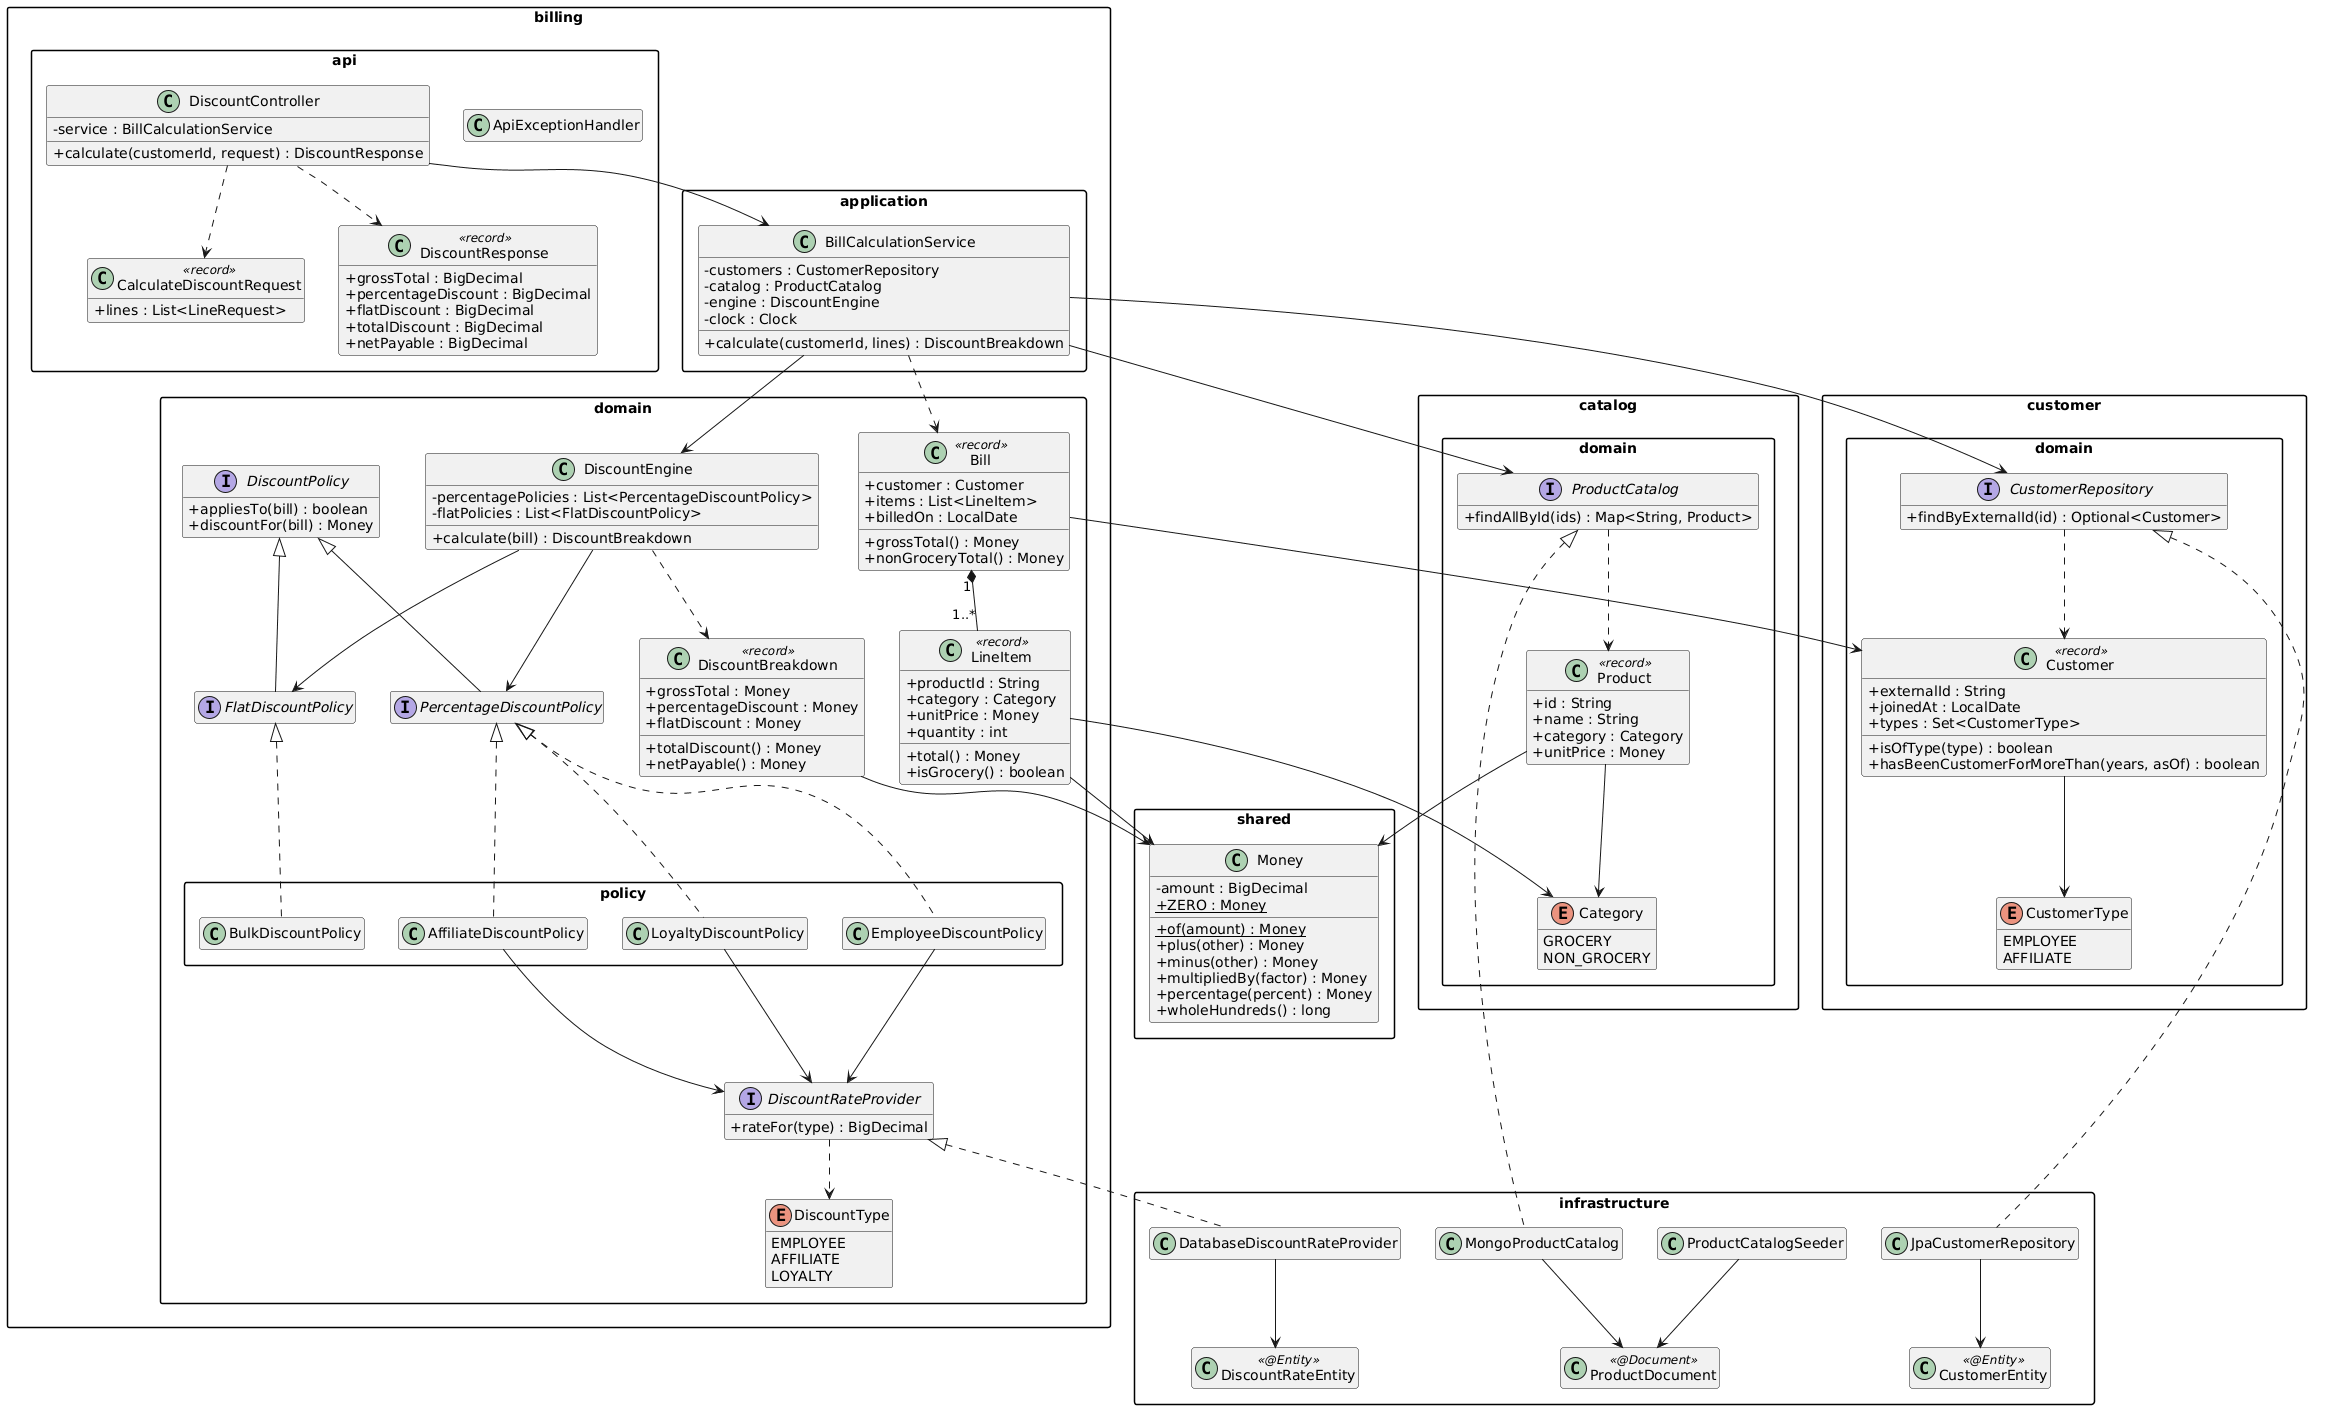

The diagram above was rendered by PlantUML. Its source (embedded in the PNG):
@startuml
skinparam classAttributeIconSize 0
skinparam packageStyle rectangle
hide empty members

package "billing.api" {
  class DiscountController {
    - service : BillCalculationService
    + calculate(customerId, request) : DiscountResponse
  }
  class CalculateDiscountRequest <<record>> {
    + lines : List<LineRequest>
  }
  class DiscountResponse <<record>> {
    + grossTotal : BigDecimal
    + percentageDiscount : BigDecimal
    + flatDiscount : BigDecimal
    + totalDiscount : BigDecimal
    + netPayable : BigDecimal
  }
  class ApiExceptionHandler
}

package "billing.application" {
  class BillCalculationService {
    - customers : CustomerRepository
    - catalog : ProductCatalog
    - engine : DiscountEngine
    - clock : Clock
    + calculate(customerId, lines) : DiscountBreakdown
  }
}

package "billing.domain" {
  class Bill <<record>> {
    + customer : Customer
    + items : List<LineItem>
    + billedOn : LocalDate
    + grossTotal() : Money
    + nonGroceryTotal() : Money
  }
  class LineItem <<record>> {
    + productId : String
    + category : Category
    + unitPrice : Money
    + quantity : int
    + total() : Money
    + isGrocery() : boolean
  }
  class DiscountBreakdown <<record>> {
    + grossTotal : Money
    + percentageDiscount : Money
    + flatDiscount : Money
    + totalDiscount() : Money
    + netPayable() : Money
  }
  class DiscountEngine {
    - percentagePolicies : List<PercentageDiscountPolicy>
    - flatPolicies : List<FlatDiscountPolicy>
    + calculate(bill) : DiscountBreakdown
  }
  interface DiscountPolicy {
    + appliesTo(bill) : boolean
    + discountFor(bill) : Money
  }
  interface PercentageDiscountPolicy
  interface FlatDiscountPolicy
  interface DiscountRateProvider {
    + rateFor(type) : BigDecimal
  }
  enum DiscountType {
    EMPLOYEE
    AFFILIATE
    LOYALTY
  }
}

package "billing.domain.policy" {
  class EmployeeDiscountPolicy
  class AffiliateDiscountPolicy
  class LoyaltyDiscountPolicy
  class BulkDiscountPolicy
}

package "customer.domain" {
  class Customer <<record>> {
    + externalId : String
    + joinedAt : LocalDate
    + types : Set<CustomerType>
    + isOfType(type) : boolean
    + hasBeenCustomerForMoreThan(years, asOf) : boolean
  }
  enum CustomerType {
    EMPLOYEE
    AFFILIATE
  }
  interface CustomerRepository {
    + findByExternalId(id) : Optional<Customer>
  }
}

package "catalog.domain" {
  class Product <<record>> {
    + id : String
    + name : String
    + category : Category
    + unitPrice : Money
  }
  enum Category {
    GROCERY
    NON_GROCERY
  }
  interface ProductCatalog {
    + findAllById(ids) : Map<String, Product>
  }
}

package "shared" {
  class Money {
    - amount : BigDecimal
    + {static} ZERO : Money
    + {static} of(amount) : Money
    + plus(other) : Money
    + minus(other) : Money
    + multipliedBy(factor) : Money
    + percentage(percent) : Money
    + wholeHundreds() : long
  }
}

package "infrastructure" {
  class JpaCustomerRepository
  class CustomerEntity <<@Entity>>
  class MongoProductCatalog
  class ProductDocument <<@Document>>
  class DatabaseDiscountRateProvider
  class DiscountRateEntity <<@Entity>>
  class ProductCatalogSeeder
}

DiscountController --> BillCalculationService
DiscountController ..> CalculateDiscountRequest
DiscountController ..> DiscountResponse

BillCalculationService --> CustomerRepository
BillCalculationService --> ProductCatalog
BillCalculationService --> DiscountEngine
BillCalculationService ..> Bill

DiscountEngine --> PercentageDiscountPolicy
DiscountEngine --> FlatDiscountPolicy
DiscountEngine ..> DiscountBreakdown

DiscountPolicy <|-- PercentageDiscountPolicy
DiscountPolicy <|-- FlatDiscountPolicy

PercentageDiscountPolicy <|.. EmployeeDiscountPolicy
PercentageDiscountPolicy <|.. AffiliateDiscountPolicy
PercentageDiscountPolicy <|.. LoyaltyDiscountPolicy
FlatDiscountPolicy <|.. BulkDiscountPolicy

EmployeeDiscountPolicy --> DiscountRateProvider
AffiliateDiscountPolicy --> DiscountRateProvider
LoyaltyDiscountPolicy --> DiscountRateProvider
DiscountRateProvider ..> DiscountType

Bill "1" *-- "1..*" LineItem
Bill --> Customer
LineItem --> Money
LineItem --> Category
DiscountBreakdown --> Money
Customer --> CustomerType
Product --> Category
Product --> Money

CustomerRepository ..> Customer
ProductCatalog ..> Product

CustomerRepository <|.. JpaCustomerRepository
ProductCatalog <|.. MongoProductCatalog
DiscountRateProvider <|.. DatabaseDiscountRateProvider

JpaCustomerRepository --> CustomerEntity
MongoProductCatalog --> ProductDocument
DatabaseDiscountRateProvider --> DiscountRateEntity
ProductCatalogSeeder --> ProductDocument
@enduml